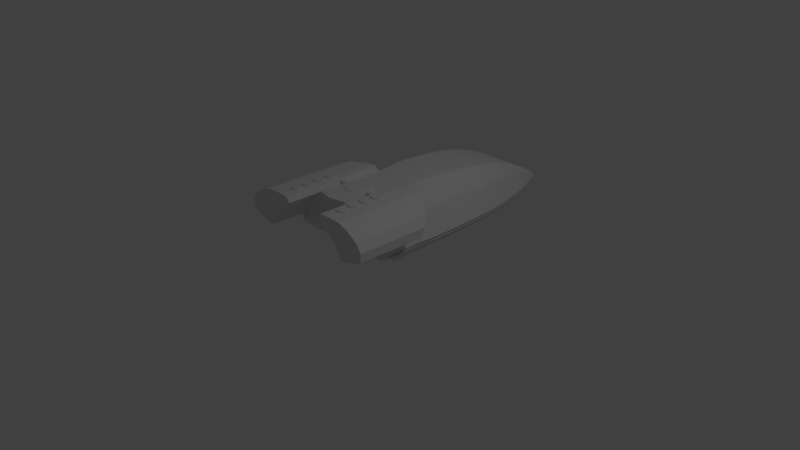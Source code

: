 # Source: Chaffee.blend  (saved by Blender 2.78.0; exported with 4.5.12 LTS)
import bpy
from mathutils import Matrix  # noqa: F401  (used for matrix-valued properties, if any)

bpy.ops.wm.read_factory_settings(use_empty=True)
scene = bpy.context.scene
scene.name = 'Scene'

# ---- collections
col_collection_1 = bpy.data.collections.new('Collection 1'); scene.collection.children.link(col_collection_1)
col_collection_2 = bpy.data.collections.new('Collection 2'); scene.collection.children.link(col_collection_2)
col_collection_2.hide_render = True
col_collection_2.hide_viewport = True

# ---- world
world_world = bpy.data.worlds.new('World'); scene.world = world_world
world_world.color = (0.05088, 0.05088, 0.05088)
world_world.use_sun_shadow = False
world_world.sun_shadow_jitter_overblur = 0.0
world_world.cycles.sampling_method = 'MANUAL'

# ---- cameras
cam_camera = bpy.data.cameras.new('Camera')
cam_camera.clip_end = 100.0
cam_camera.lens = 35.0
cam_camera.sensor_width = 32.0
cam_camera.sensor_height = 18.0
cam_camera.ortho_scale = 7.314
cam_camera.dof.focus_distance = 0.0
cam_camera.dof.aperture_fstop = 128.0

# ---- lights
light_lamp = bpy.data.lights.new('Lamp', 'POINT')
light_lamp.transmission_factor = 0.0
light_lamp.cutoff_distance = 30.0
light_lamp.energy = 100.0
light_lamp.shadow_buffer_clip_start = 1.001
light_lamp.shadow_soft_size = 0.1
light_lamp.shadow_maximum_resolution = 0.006
light_lamp.use_absolute_resolution = True

# ---- meshes
me_cube = bpy.data.meshes.new('Cube')
me_cube.from_pydata([(-1.0, -1.0, -1.0), (-1.0, -1.0, 1.0), (-1.0, 1.0, -1.0), (-1.0, 1.0, 1.0), (1.0, -1.0, -1.0), (1.0, -1.0, 1.0), (1.0, 1.0, -1.0), (1.0, 1.0, 1.0), (-0.6768, -12.08, -1.0), (-0.6768, -12.08, 1.0), (0.6901, -12.05, -1.0), (0.6901, -12.05, 1.0), (-0.5891, -1.014, 1.0), (-0.5891, -1.014, -1.0), (0.6073, -1.0, -1.0), (0.6073, -1.0, 1.0), (0.006658, -13.71, 1.0), (0.006658, -13.71, -1.0)], [], [(0, 1, 3, 2), (2, 3, 7, 6), (6, 7, 5, 4), (13, 12, 1, 0), (2, 6, 4, 14, 10, 17, 8, 13, 0), (7, 3, 1, 12, 9, 16, 11, 15, 5), (17, 16, 9, 8), (14, 15, 11, 10), (8, 9, 12, 13), (4, 5, 15, 14), (10, 11, 16, 17)])
me_cube.use_remesh_preserve_volume = False
me_cube.use_remesh_preserve_attributes = False
me_cube.use_mirror_vertex_groups = False
me_cube.update()
me_cylinder_002 = bpy.data.meshes.new('Cylinder.002')
me_cylinder_002.from_pydata([(0.0, 1.0, 0.3475), (0.0, 1.0, 1.0), (0.1951, 0.9808, 0.3475), (0.1951, 0.9808, 1.0), (0.3827, 0.9239, 0.3475), (0.3827, 0.9239, 1.0), (0.5556, 0.8315, 0.3475), (0.5556, 0.8315, 1.0), (0.7071, 0.7071, 0.3475), (0.7071, 0.7071, 1.0), (0.8315, 0.5556, 0.3475), (0.8315, 0.5556, 1.0), (0.9239, 0.3827, 0.3475), (0.9239, 0.3827, 1.0), (0.9808, 0.1951, 0.3475), (0.9808, 0.1951, 1.0), (1.0, 7.55e-08, 0.3475), (1.0, 7.55e-08, 1.0), (0.9808, -0.1951, 0.3475), (0.9808, -0.1951, 1.0), (0.9239, -0.3827, 0.3475), (0.9239, -0.3827, 1.0), (0.8315, -0.5556, 0.3475), (0.8315, -0.5556, 1.0), (0.7071, -0.7071, 0.3475), (0.7071, -0.7071, 1.0), (0.5556, -0.8315, 0.3475), (0.5556, -0.8315, 1.0), (0.3827, -0.9239, 0.3475), (0.3827, -0.9239, 1.0), (0.1951, -0.9808, 0.3475), (0.1951, -0.9808, 1.0), (-3.258e-07, -1.0, 0.3475), (-3.258e-07, -1.0, 1.0), (-0.1951, -0.9808, 0.3475), (-0.1951, -0.9808, 1.0), (-0.3827, -0.9239, 0.3475), (-0.3827, -0.9239, 1.0), (-0.5556, -0.8315, 0.3475), (-0.5556, -0.8315, 1.0), (-0.7071, -0.7071, 0.3475), (-0.7071, -0.7071, 1.0), (-0.8315, -0.5556, 0.3475), (-0.8315, -0.5556, 1.0), (-0.9239, -0.3827, 0.3475), (-0.9239, -0.3827, 1.0), (-0.9808, -0.1951, 0.3475), (-0.9808, -0.1951, 1.0), (-1.0, 9.656e-07, 0.3475), (-1.0, 9.656e-07, 1.0), (-0.9808, 0.1951, 0.3475), (-0.9808, 0.1951, 1.0), (-0.9239, 0.3827, 0.3475), (-0.9239, 0.3827, 1.0), (-0.8315, 0.5556, 0.3475), (-0.8315, 0.5556, 1.0), (-0.7071, 0.7071, 0.3475), (-0.7071, 0.7071, 1.0), (-0.5556, 0.8315, 0.3475), (-0.5556, 0.8315, 1.0), (-0.3827, 0.9239, 0.3475), (-0.3827, 0.9239, 1.0), (-0.1951, 0.9808, 0.3475), (-0.1951, 0.9808, 1.0)], [], [(0, 1, 3, 2), (2, 3, 5, 4), (4, 5, 7, 6), (6, 7, 9, 8), (8, 9, 11, 10), (10, 11, 13, 12), (12, 13, 15, 14), (14, 15, 17, 16), (16, 17, 19, 18), (18, 19, 21, 20), (20, 21, 23, 22), (22, 23, 25, 24), (24, 25, 27, 26), (26, 27, 29, 28), (28, 29, 31, 30), (30, 31, 33, 32), (32, 33, 35, 34), (34, 35, 37, 36), (36, 37, 39, 38), (38, 39, 41, 40), (40, 41, 43, 42), (42, 43, 45, 44), (44, 45, 47, 46), (46, 47, 49, 48), (48, 49, 51, 50), (50, 51, 53, 52), (52, 53, 55, 54), (54, 55, 57, 56), (56, 57, 59, 58), (58, 59, 61, 60), (3, 1, 63, 61, 59, 57, 55, 53, 51, 49, 47, 45, 43, 41, 39, 37, 35, 33, 31, 29, 27, 25, 23, 21, 19, 17, 15, 13, 11, 9, 7, 5), (60, 61, 63, 62), (62, 63, 1, 0)])
me_cylinder_002.use_remesh_preserve_volume = False
me_cylinder_002.use_remesh_preserve_attributes = False
me_cylinder_002.use_mirror_vertex_groups = False
me_cylinder_002.update()
me_cylinder_001 = bpy.data.meshes.new('Cylinder.001')
me_cylinder_001.from_pydata([(0.0, 1.0, 0.3475), (0.0, 1.0, 1.0), (0.1951, 0.9808, 0.3475), (0.1951, 0.9808, 1.0), (0.3827, 0.9239, 0.3475), (0.3827, 0.9239, 1.0), (0.5556, 0.8315, 0.3475), (0.5556, 0.8315, 1.0), (0.7071, 0.7071, 0.3475), (0.7071, 0.7071, 1.0), (0.8315, 0.5556, 0.3475), (0.8315, 0.5556, 1.0), (0.9239, 0.3827, 0.3475), (0.9239, 0.3827, 1.0), (0.9808, 0.1951, 0.3475), (0.9808, 0.1951, 1.0), (1.0, 7.55e-08, 0.3475), (1.0, 7.55e-08, 1.0), (0.9808, -0.1951, 0.3475), (0.9808, -0.1951, 1.0), (0.9239, -0.3827, 0.3475), (0.9239, -0.3827, 1.0), (0.8315, -0.5556, 0.3475), (0.8315, -0.5556, 1.0), (0.7071, -0.7071, 0.3475), (0.7071, -0.7071, 1.0), (0.5556, -0.8315, 0.3475), (0.5556, -0.8315, 1.0), (0.3827, -0.9239, 0.3475), (0.3827, -0.9239, 1.0), (0.1951, -0.9808, 0.3475), (0.1951, -0.9808, 1.0), (-3.258e-07, -1.0, 0.3475), (-3.258e-07, -1.0, 1.0), (-0.1951, -0.9808, 0.3475), (-0.1951, -0.9808, 1.0), (-0.3827, -0.9239, 0.3475), (-0.3827, -0.9239, 1.0), (-0.5556, -0.8315, 0.3475), (-0.5556, -0.8315, 1.0), (-0.7071, -0.7071, 0.3475), (-0.7071, -0.7071, 1.0), (-0.8315, -0.5556, 0.3475), (-0.8315, -0.5556, 1.0), (-0.9239, -0.3827, 0.3475), (-0.9239, -0.3827, 1.0), (-0.9808, -0.1951, 0.3475), (-0.9808, -0.1951, 1.0), (-1.0, 9.656e-07, 0.3475), (-1.0, 9.656e-07, 1.0), (-0.9808, 0.1951, 0.3475), (-0.9808, 0.1951, 1.0), (-0.9239, 0.3827, 0.3475), (-0.9239, 0.3827, 1.0), (-0.8315, 0.5556, 0.3475), (-0.8315, 0.5556, 1.0), (-0.7071, 0.7071, 0.3475), (-0.7071, 0.7071, 1.0), (-0.5556, 0.8315, 0.3475), (-0.5556, 0.8315, 1.0), (-0.3827, 0.9239, 0.3475), (-0.3827, 0.9239, 1.0), (-0.1951, 0.9808, 0.3475), (-0.1951, 0.9808, 1.0)], [], [(0, 1, 3, 2), (2, 3, 5, 4), (4, 5, 7, 6), (6, 7, 9, 8), (8, 9, 11, 10), (10, 11, 13, 12), (12, 13, 15, 14), (14, 15, 17, 16), (16, 17, 19, 18), (18, 19, 21, 20), (20, 21, 23, 22), (22, 23, 25, 24), (24, 25, 27, 26), (26, 27, 29, 28), (28, 29, 31, 30), (30, 31, 33, 32), (32, 33, 35, 34), (34, 35, 37, 36), (36, 37, 39, 38), (38, 39, 41, 40), (40, 41, 43, 42), (42, 43, 45, 44), (44, 45, 47, 46), (46, 47, 49, 48), (48, 49, 51, 50), (50, 51, 53, 52), (52, 53, 55, 54), (54, 55, 57, 56), (56, 57, 59, 58), (58, 59, 61, 60), (3, 1, 63, 61, 59, 57, 55, 53, 51, 49, 47, 45, 43, 41, 39, 37, 35, 33, 31, 29, 27, 25, 23, 21, 19, 17, 15, 13, 11, 9, 7, 5), (60, 61, 63, 62), (62, 63, 1, 0)])
me_cylinder_001.use_remesh_preserve_volume = False
me_cylinder_001.use_remesh_preserve_attributes = False
me_cylinder_001.use_mirror_vertex_groups = False
me_cylinder_001.update()
me_cylinder = bpy.data.meshes.new('Cylinder')
me_cylinder.from_pydata([(0.0, 1.0, 0.3475), (0.0, 1.0, 1.0), (0.1951, 0.9808, 0.3475), (0.1951, 0.9808, 1.0), (0.3827, 0.9239, 0.3475), (0.3827, 0.9239, 1.0), (0.5556, 0.8315, 0.3475), (0.5556, 0.8315, 1.0), (0.7071, 0.7071, 0.3475), (0.7071, 0.7071, 1.0), (0.8315, 0.5556, 0.3475), (0.8315, 0.5556, 1.0), (0.9239, 0.3827, 0.3475), (0.9239, 0.3827, 1.0), (0.9808, 0.1951, 0.3475), (0.9808, 0.1951, 1.0), (1.0, 7.55e-08, 0.3475), (1.0, 7.55e-08, 1.0), (0.9808, -0.1951, 0.3475), (0.9808, -0.1951, 1.0), (0.9239, -0.3827, 0.3475), (0.9239, -0.3827, 1.0), (0.8315, -0.5556, 0.3475), (0.8315, -0.5556, 1.0), (0.7071, -0.7071, 0.3475), (0.7071, -0.7071, 1.0), (0.5556, -0.8315, 0.3475), (0.5556, -0.8315, 1.0), (0.3827, -0.9239, 0.3475), (0.3827, -0.9239, 1.0), (0.1951, -0.9808, 0.3475), (0.1951, -0.9808, 1.0), (-3.258e-07, -1.0, 0.3475), (-3.258e-07, -1.0, 1.0), (-0.1951, -0.9808, 0.3475), (-0.1951, -0.9808, 1.0), (-0.3827, -0.9239, 0.3475), (-0.3827, -0.9239, 1.0), (-0.5556, -0.8315, 0.3475), (-0.5556, -0.8315, 1.0), (-0.7071, -0.7071, 0.3475), (-0.7071, -0.7071, 1.0), (-0.8315, -0.5556, 0.3475), (-0.8315, -0.5556, 1.0), (-0.9239, -0.3827, 0.3475), (-0.9239, -0.3827, 1.0), (-0.9808, -0.1951, 0.3475), (-0.9808, -0.1951, 1.0), (-1.0, 9.656e-07, 0.3475), (-1.0, 9.656e-07, 1.0), (-0.9808, 0.1951, 0.3475), (-0.9808, 0.1951, 1.0), (-0.9239, 0.3827, 0.3475), (-0.9239, 0.3827, 1.0), (-0.8315, 0.5556, 0.3475), (-0.8315, 0.5556, 1.0), (-0.7071, 0.7071, 0.3475), (-0.7071, 0.7071, 1.0), (-0.5556, 0.8315, 0.3475), (-0.5556, 0.8315, 1.0), (-0.3827, 0.9239, 0.3475), (-0.3827, 0.9239, 1.0), (-0.1951, 0.9808, 0.3475), (-0.1951, 0.9808, 1.0)], [], [(0, 1, 3, 2), (2, 3, 5, 4), (4, 5, 7, 6), (6, 7, 9, 8), (8, 9, 11, 10), (10, 11, 13, 12), (12, 13, 15, 14), (14, 15, 17, 16), (16, 17, 19, 18), (18, 19, 21, 20), (20, 21, 23, 22), (22, 23, 25, 24), (24, 25, 27, 26), (26, 27, 29, 28), (28, 29, 31, 30), (30, 31, 33, 32), (32, 33, 35, 34), (34, 35, 37, 36), (36, 37, 39, 38), (38, 39, 41, 40), (40, 41, 43, 42), (42, 43, 45, 44), (44, 45, 47, 46), (46, 47, 49, 48), (48, 49, 51, 50), (50, 51, 53, 52), (52, 53, 55, 54), (54, 55, 57, 56), (56, 57, 59, 58), (58, 59, 61, 60), (3, 1, 63, 61, 59, 57, 55, 53, 51, 49, 47, 45, 43, 41, 39, 37, 35, 33, 31, 29, 27, 25, 23, 21, 19, 17, 15, 13, 11, 9, 7, 5), (60, 61, 63, 62), (62, 63, 1, 0)])
me_cylinder.use_remesh_preserve_volume = False
me_cylinder.use_remesh_preserve_attributes = False
me_cylinder.use_mirror_vertex_groups = False
me_cylinder.update()
me_cube_001 = bpy.data.meshes.new('Cube.001')
me_cube_001.from_pydata([(-0.6794, -0.09979, 0.6538), (-0.6771, -0.09979, 0.6651), (-0.6794, 0.01552, 0.6538), (-0.6771, 0.01552, 0.6651), (-0.9381, -0.1265, 0.71), (-0.9352, -0.1265, 0.7212), (-0.9381, -0.03354, 0.71), (-0.9352, -0.03354, 0.7212), (-0.664, -0.0688, 0.7215), (-0.6616, -0.0688, 0.7328), (-0.664, 0.07308, 0.7215), (-0.6616, 0.07308, 0.7328), (-0.9226, -0.09551, 0.7777), (-0.9198, -0.09551, 0.7889), (-0.9226, -0.01146, 0.7777), (-0.9198, -0.01146, 0.7889), (-0.6975, 0.05383, 0.7473), (-0.9251, -0.06174, 0.6966), (-0.9023, -0.01181, 0.7938), (-0.8845, -0.01181, 0.8017), (-0.7138, 0.05383, 0.7671), (-0.9106, -0.06174, 0.6808), (-0.7441, -0.02358, 0.645), (-0.7187, -0.02358, 0.6543), (-0.6853, -0.1382, 0.7738), (-0.6853, 0.05897, 0.7738), (-0.691, -0.03116, 0.6424), (-0.691, -0.1382, 0.6424), (-0.9144, -0.1382, 0.6733), (-0.9144, -0.07559, 0.6733), (-0.9048, -0.1382, 0.8048), (-0.9048, -0.01746, 0.8048), (-0.8841, -0.01746, 0.8141), (-0.9313, -0.07559, 0.6916), (-0.8841, -0.1382, 0.8141), (-0.9313, -0.1382, 0.6916), (-0.6663, 0.05897, 0.7507), (-0.7205, -0.03116, 0.6316), (-0.6663, -0.1382, 0.7507), (-0.7205, -0.1382, 0.6316), (-0.347, 0.4237, -0.004758), (-0.2736, 0.4237, 0.9466), (-0.347, 0.9352, -0.004758), (-0.348, 0.9352, 0.9374), (0.347, 0.4237, -0.004758), (0.2736, 0.4237, 0.9466), (0.347, 0.9352, -0.004758), (0.348, 0.9352, 0.9374), (0.0, 0.9352, -0.004758), (0.0, 0.9352, 0.9374), (0.0, 0.4237, -0.004758), (0.0, 0.4237, 0.9466), (-0.347, 1.348, 0.002906), (-0.3481, 1.348, 0.9103), (0.347, 1.348, 0.002906), (0.3481, 1.348, 0.9103), (0.0, 1.348, 0.002906), (0.0, 1.348, 0.9103), (-0.347, 1.627, 0.01406), (-0.3481, 1.627, 0.874), (0.347, 1.627, 0.01406), (0.3481, 1.627, 0.874), (0.0, 1.627, 0.01406), (0.0, 1.627, 0.874), (-0.3469, 1.832, 0.02778), (-0.348, 1.832, 0.8402), (0.3469, 1.832, 0.02778), (0.348, 1.832, 0.8402), (0.0, 1.832, 0.02778), (0.0, 1.832, 0.8402), (-0.3469, 2.017, 0.04494), (-0.348, 2.017, 0.7942), (0.3469, 2.017, 0.04494), (0.348, 2.017, 0.7942), (0.0, 2.017, 0.04494), (0.0, 2.017, 0.7942), (-0.3469, 2.165, 0.0661), (-0.3479, 2.165, 0.7486), (0.3469, 2.165, 0.0661), (0.3479, 2.165, 0.7486), (0.0, 2.165, 0.0661), (0.0, 2.165, 0.7486), (-0.3471, 2.311, 0.09327), (-0.3478, 2.311, 0.6934), (0.3471, 2.311, 0.09327), (0.3478, 2.311, 0.6934), (0.0, 2.311, 0.09327), (0.0, 2.311, 0.6934), (-0.3473, 2.491, 0.1399), (-0.3481, 2.491, 0.6181), (0.3473, 2.491, 0.1399), (0.3481, 2.491, 0.6181), (0.0, 2.491, 0.1399), (0.0, 2.491, 0.6181), (-0.3471, 2.672, 0.2045), (-0.3479, 2.672, 0.5215), (0.3471, 2.672, 0.2045), (0.3479, 2.672, 0.5215), (0.0, 2.672, 0.2045), (0.0, 2.672, 0.5215), (-0.347, 2.835, 0.2897), (-0.348, 2.835, 0.407), (0.347, 2.835, 0.2897), (0.348, 2.835, 0.407), (0.0, 2.835, 0.2897), (0.0, 2.835, 0.407), (-0.3472, 2.857, 0.3077), (-0.3472, 2.854, 0.3929), (0.3472, 2.857, 0.3077), (0.3472, 2.854, 0.3929), (0.0, 2.857, 0.3077), (0.0, 2.854, 0.3929), (-0.3471, 0.1221, -0.01367), (0.3471, 0.1221, -0.01367), (0.0, 0.1221, -0.01367), (-0.3473, -0.2101, 0.1358), (-0.2734, -0.2101, 0.9466), (0.3473, -0.2101, 0.1358), (0.2734, -0.2101, 0.9466), (0.0, -0.2101, 0.1358), (0.0, -0.2101, 0.9466), (-0.7234, -0.4494, 0.3509), (-0.2735, -1.006, 0.9466), (0.7234, -0.4494, 0.3509), (0.2735, -1.006, 0.9466), (0.0, -0.4494, 0.3509), (-0.5477, -0.522, 0.5021), (-0.2742, -0.522, 0.9466), (0.5477, -0.522, 0.5021), (0.2742, -0.522, 0.9466), (0.0, -0.522, 0.5021), (0.0, -0.522, 0.9466), (-0.2736, -0.06109, 0.9466), (0.0, -0.06109, 0.9466), (0.2736, -0.06109, 0.9466), (0.3473, -0.06109, 0.09904), (0.0, -0.06109, 0.09904), (-0.3473, -0.06109, 0.09904), (0.0, 0.03049, 0.9466), (0.3473, 0.03049, 0.05464), (-0.3473, 0.03049, 0.05464), (-0.2736, 0.03049, 0.9466), (0.2736, 0.03049, 0.9466), (0.0, 0.03049, 0.05464), (0.3473, -0.2814, 0.2045), (0.0, -0.2814, 0.2045), (-0.3473, -0.2814, 0.2045), (-0.2733, -0.2814, 0.9466), (0.0, -0.2814, 0.9466), (0.2733, -0.2814, 0.9466), (0.7234, -0.2455, 0.3396), (-0.7234, -0.2455, 0.3397), (0.0, -0.3427, 0.9466), (0.0, -0.2455, 0.3396), (-0.2735, -0.3427, 0.9466), (0.2735, -0.3427, 0.9466), (0.2742, -0.7169, 0.9466), (0.7234, -0.4857, 0.3872), (0.0, -0.4857, 0.3872), (-0.7234, -0.4857, 0.3872), (-0.2742, -0.7169, 0.9466), (-0.7457, 0.4237, 0.368), (-0.7415, 0.9352, 0.368), (0.7415, 0.9352, 0.368), (0.7457, 0.4237, 0.368), (-0.7239, 1.348, 0.368), (0.7239, 1.348, 0.368), (-0.701, 1.627, 0.368), (0.701, 1.627, 0.368), (-0.6681, 1.832, 0.368), (0.6681, 1.832, 0.368), (-0.6297, 2.017, 0.368), (0.6297, 2.017, 0.368), (-0.5942, 2.165, 0.368), (0.5942, 2.165, 0.368), (-0.5536, 2.311, 0.368), (0.5536, 2.311, 0.368), (-0.4927, 2.491, 0.368), (0.4927, 2.491, 0.368), (-0.4282, 2.672, 0.368), (0.4282, 2.672, 0.368), (-0.3618, 2.835, 0.368), (0.3618, 2.835, 0.368), (-0.3472, 2.876, 0.368), (0.3472, 2.876, 0.368), (0.0, 2.876, 0.368), (-0.7234, 0.1221, 0.368), (0.7234, 0.1221, 0.368), (-0.7234, -0.2101, 0.368), (0.7234, -0.2101, 0.368), (0.6629, -0.5928, 0.5176), (-0.6629, -0.5928, 0.5176), (-0.5191, -0.5093, 0.7226), (0.5191, -0.5093, 0.7226), (0.0, -0.522, 0.7244), (-0.7234, -0.06109, 0.368), (0.7234, -0.06109, 0.368), (0.7234, 0.03049, 0.368), (-0.7234, 0.03049, 0.368), (0.7234, -0.2814, 0.368), (-0.7234, -0.2814, 0.368), (0.7234, -0.3427, 0.368), (-0.7234, -0.3427, 0.368), (-0.6915, -0.4857, 0.442), (0.6915, -0.4857, 0.442), (-0.7415, 0.9352, 0.337), (0.7415, 0.9352, 0.337), (0.7457, 0.4237, 0.337), (-0.7239, 1.348, 0.337), (0.7239, 1.348, 0.337), (-0.701, 1.627, 0.337), (0.701, 1.627, 0.337), (-0.6681, 1.832, 0.337), (0.6681, 1.832, 0.337), (-0.6297, 2.017, 0.337), (0.6297, 2.017, 0.337), (-0.5942, 2.165, 0.337), (0.5942, 2.165, 0.337), (-0.5536, 2.311, 0.337), (0.5536, 2.311, 0.337), (-0.4927, 2.491, 0.337), (0.4927, 2.491, 0.337), (-0.4282, 2.672, 0.337), (0.4282, 2.672, 0.337), (-0.3618, 2.835, 0.337), (0.3618, 2.835, 0.337), (-0.3472, 2.875, 0.337), (0.3472, 2.875, 0.337), (0.0, 2.875, 0.337), (0.7234, 0.1221, 0.337), (0.7234, -0.2101, 0.337), (0.7234, -0.06109, 0.337), (0.7234, 0.03049, 0.337), (0.7234, -0.3578, 0.337), (0.7234, -0.3427, 0.3399), (-0.7457, 0.4237, 0.337), (-0.7234, 0.1221, 0.337), (-0.7234, -0.2101, 0.337), (-0.7234, -0.06109, 0.337), (-0.7234, 0.03049, 0.337), (-0.7234, -0.3578, 0.337), (-0.5872, 0.4237, 0.7085), (0.9407, -0.06651, 0.5871), (-0.5759, -1.006, 0.7183), (0.9407, -0.2103, 0.5871), (0.7844, -0.2816, 0.9685), (-0.5388, -0.7169, 0.7251), (-0.5849, 0.9352, 0.7039), (0.5849, 0.9352, 0.7039), (0.5872, 0.4237, 0.7085), (-0.5761, 1.348, 0.6904), (0.5761, 1.348, 0.6904), (-0.5579, 1.627, 0.6722), (0.5579, 1.627, 0.6722), (-0.5386, 1.832, 0.6553), (0.5386, 1.832, 0.6553), (-0.5084, 2.017, 0.6324), (0.5084, 2.017, 0.6324), (-0.4787, 2.165, 0.6095), (0.4787, 2.165, 0.6095), (-0.4497, 2.311, 0.5761), (0.4497, 2.311, 0.5761), (-0.4184, 2.491, 0.5333), (0.4184, 2.491, 0.5333), (-0.3818, 2.672, 0.4782), (0.3818, 2.672, 0.4782), (-0.3574, 2.835, 0.4115), (0.3574, 2.835, 0.4115), (0.7846, -0.3429, 0.9685), (-0.7846, 0.1829, 0.9685), (0.5759, -1.006, 0.7183), (-0.9407, -0.06734, 0.5871), (0.7847, 0.03027, 0.9685), (-0.7941, -1.006, 0.7406), (0.5388, -0.7169, 0.7251), (-0.7065, 0.5371, 0.338), (-0.7065, 0.5371, 0.3674), (-0.6853, 0.4442, 0.338), (-0.6853, 0.4442, 0.3674), (-0.6853, -0.07398, 0.338), (-0.6853, -0.07398, 0.3674), (-0.6853, 0.06719, 0.338), (-0.6853, 0.06719, 0.3674), (-0.6853, 0.154, 0.338), (-0.6853, 0.154, 0.3674), (-0.6853, -0.1415, 0.338), (-0.6853, -0.1415, 0.3674), (-0.6853, -0.1996, 0.3674), (0.6853, -0.1415, 0.3674), (0.6853, -0.1996, 0.3674), (0.6853, -0.07398, 0.3674), (0.6853, 0.4442, 0.3674), (0.6853, 0.154, 0.3674), (0.6853, 0.06719, 0.3674), (-0.3427, 2.811, 0.3674), (-0.3289, 2.849, 0.3674), (0.0, 2.849, 0.3674), (0.3289, 2.849, 0.3674), (0.4057, 2.656, 0.3674), (0.3427, 2.811, 0.3674), (-0.4057, 2.656, 0.3674), (-0.4668, 2.485, 0.3674), (0.5245, 2.315, 0.3674), (0.4668, 2.485, 0.3674), (-0.5245, 2.315, 0.3674), (-0.5629, 2.177, 0.3674), (0.5966, 2.036, 0.3674), (0.5629, 2.177, 0.3674), (-0.5966, 2.036, 0.3674), (0.633, 1.861, 0.3674), (0.6641, 1.667, 0.3674), (-0.6641, 1.667, 0.3674), (-0.633, 1.861, 0.3674), (0.6858, 1.402, 0.3674), (0.7025, 1.011, 0.3674), (-0.6858, 1.402, 0.3674), (0.7065, 0.5371, 0.3674), (-0.7025, 1.011, 0.3674), (-0.7025, 1.011, 0.338), (0.7025, 1.011, 0.338), (0.7065, 0.5371, 0.338), (-0.6858, 1.402, 0.338), (0.6858, 1.402, 0.338), (-0.6641, 1.667, 0.338), (0.6641, 1.667, 0.338), (-0.633, 1.861, 0.338), (0.633, 1.861, 0.338), (-0.5966, 2.036, 0.338), (0.5966, 2.036, 0.338), (-0.5629, 2.177, 0.338), (0.5629, 2.177, 0.338), (-0.5245, 2.315, 0.338), (0.5245, 2.315, 0.338), (-0.4668, 2.485, 0.338), (0.4668, 2.485, 0.338), (-0.4057, 2.656, 0.338), (0.4057, 2.656, 0.338), (-0.3427, 2.811, 0.338), (0.3427, 2.811, 0.338), (-0.3289, 2.849, 0.338), (0.3289, 2.849, 0.338), (0.0, 2.849, 0.338), (0.6853, 0.4442, 0.338), (0.6853, -0.07398, 0.338), (0.6853, 0.06719, 0.338), (0.6853, 0.154, 0.338), (0.6853, -0.1415, 0.338), (0.6853, -0.1996, 0.3407), (-0.6853, -0.1996, 0.3406), (-0.9426, 0.07821, 0.8692), (-1.012, -0.00756, 0.7532), (-0.9426, -0.06154, 0.8692), (-0.9425, -0.2105, 0.8692), (0.9426, 0.07821, 0.8692), (-1.012, -0.2105, 0.7532), (0.9426, -0.06154, 0.8692), (0.9425, -0.2105, 0.8692), (-1.012, -1.006, 0.763), (-0.9425, -1.006, 0.8692), (-0.9423, -0.2818, 0.8692), (0.9423, -0.2818, 0.8692), (-0.9426, 0.03004, 0.8692), (0.9426, 0.03004, 0.8692), (-1.012, -0.06154, 0.7532), (-0.9425, -0.3431, 0.8692), (0.9425, -0.3431, 0.8692), (-1.012, -0.2818, 0.7532), (0.9425, -1.006, 0.8692), (-1.012, -0.3431, 0.7532), (1.012, -0.007971, 0.7532), (1.008, -0.0749, 0.6321), (1.012, -0.2105, 0.7532), (1.008, -0.2105, 0.6321), (1.012, -1.006, 0.763), (1.008, -1.006, 0.6516), (1.012, -0.06154, 0.7532), (1.012, -0.2818, 0.7532), (1.008, -0.2818, 0.6321), (1.012, -0.3431, 0.7532), (1.008, -0.3431, 0.6321), (-1.008, -0.2818, 0.6321), (-1.008, -0.3431, 0.6321), (-1.008, -0.2105, 0.6321), (-1.008, -0.07486, 0.6321), (-1.008, -1.006, 0.6516), (0.7846, 0.1829, 0.9685), (-0.7847, 0.03027, 0.9685), (-0.7846, -1.006, 0.9685), (-0.7846, -0.3429, 0.9685), (0.7846, -0.06131, 0.9685), (0.7845, -0.2103, 0.9685), (0.9407, -0.2816, 0.5871), (-0.7844, -0.2816, 0.9685), (-0.9407, -1.006, 0.6067), (-0.7845, -0.2103, 0.9685), (-0.7846, -0.06131, 0.9685), (-0.9407, -0.2816, 0.5871), (-0.9407, -0.3429, 0.5871), (-0.9407, -0.2103, 0.5871), (0.9407, -1.006, 0.6067), (0.9407, -0.3429, 0.5871), (0.7846, -1.006, 0.9685), (0.7941, -1.006, 0.7406), (0.6629, 0.03236, 0.5078), (-0.685, -1.006, 0.7295), (0.6458, 0.03038, 1.016), (0.6457, -0.3428, 1.016), (0.6629, -0.2102, 0.5078), (-0.6457, -1.006, 1.016), (-0.6852, 0.4236, 0.5078), (0.6458, -0.0612, 1.016), (-0.6455, -0.2815, 1.016), (-0.6457, -0.2102, 1.016), (-0.6629, -0.2815, 0.5078), (-0.6629, -0.0612, 0.5078), (0.6629, -1.006, 0.5273), (0.6457, -1.006, 1.016), (-0.6629, 0.03236, 0.5078), (-0.6458, 0.2679, 1.016), (0.6455, -0.2815, 1.016), (0.6629, -0.0612, 0.5078), (0.6458, 0.2679, 1.016), (-0.6458, 0.03038, 1.016), (-0.6457, -0.3428, 1.016), (0.6457, -0.2102, 1.016), (0.6629, -0.2815, 0.5078), (-0.6629, -1.006, 0.5273), (-0.6458, -0.0612, 1.016), (-0.6629, -0.3428, 0.5078), (-0.6629, -0.2102, 0.5078), (0.6852, 0.4236, 0.5078), (0.6629, -0.3428, 0.5078), (0.685, -1.006, 0.7295), (0.4198, 0.03044, 1.021), (0.4197, -0.3427, 1.021), (-0.4198, 0.3812, 1.021), (0.4198, 0.3812, 1.021), (-0.4197, -1.006, 1.021), (0.4198, -0.06114, 1.021), (-0.4195, -0.2814, 1.021), (-0.4197, -0.2101, 1.021), (0.4197, -1.006, 1.021), (0.4195, -0.2814, 1.021), (-0.4198, 0.03044, 1.021), (-0.4197, -0.3427, 1.021), (0.4197, -0.2101, 1.021), (-0.4198, -0.06114, 1.021), (0.3152, 0.03046, 1.012), (0.3151, -0.3427, 1.012), (-0.3152, 0.4115, 1.012), (0.3152, 0.4115, 1.012), (-0.3151, -1.006, 1.012), (0.3152, -0.06112, 1.012), (-0.3149, -0.2814, 1.012), (-0.315, -0.2101, 1.012), (0.3151, -1.006, 1.012), (0.3149, -0.2814, 1.012), (-0.3152, 0.03046, 1.012), (-0.3151, -0.3427, 1.012), (0.315, -0.2101, 1.012), (-0.3152, -0.06112, 1.012), (-0.7197, 0.06586, 0.9581), (-0.8569, -0.02504, 0.8719), (-0.3122, 0.2643, 0.9955), (-0.2761, 0.2749, 0.9391), (0.3122, 0.2643, 0.9955), (0.2761, 0.2749, 0.9391), (0.7197, 0.06586, 0.9581), (0.8569, -0.02504, 0.8719), (-0.9585, -0.122, 0.7609), (0.9712, -0.09985, 0.7712), (0.9672, -0.158, 0.6661), (-0.9539, -0.1893, 0.6398), (0.614, -0.06484, 0.5581), (-0.8868, -0.1817, 0.5948), (-0.614, -0.06484, 0.5581), (-0.5992, 0.1396, 0.9994), (0.5992, 0.1396, 0.9994), (0.909, -0.1507, 0.627), (0.403, 0.238, 1.004), (-0.403, 0.238, 1.004), (0.7183, -0.1382, 0.6294), (0.6641, -0.1382, 0.7485), (0.7183, -0.03116, 0.6294), (0.6641, 0.05897, 0.7485), (0.929, -0.1382, 0.6894), (0.8818, -0.1382, 0.8119), (0.929, -0.07559, 0.6894), (0.8818, -0.01746, 0.8119), (0.9025, -0.01746, 0.8026), (0.9025, -0.1382, 0.8026), (0.9122, -0.07559, 0.6711), (0.9122, -0.1382, 0.6711), (0.6888, -0.1382, 0.6402), (0.6888, -0.03116, 0.6402), (0.683, 0.05897, 0.7716), (0.683, -0.1382, 0.7716), (0.7165, -0.02358, 0.6521), (0.7418, -0.02358, 0.6428), (0.9084, -0.06174, 0.6786), (0.7115, 0.05383, 0.7649), (0.8823, -0.01181, 0.7995), (0.9001, -0.01181, 0.7916), (0.9228, -0.06174, 0.6944), (0.6953, 0.05383, 0.7451), (0.9175, -0.01146, 0.7867), (0.9204, -0.01146, 0.7755), (0.9175, -0.09551, 0.7867), (0.9204, -0.09551, 0.7755), (0.6594, 0.07308, 0.7306), (0.6617, 0.07308, 0.7193), (0.6594, -0.0688, 0.7306), (0.6617, -0.0688, 0.7193), (0.933, -0.03354, 0.719), (0.9358, -0.03354, 0.7078), (0.933, -0.1265, 0.719), (0.9358, -0.1265, 0.7078), (0.6748, 0.01552, 0.6629), (0.6771, 0.01552, 0.6516), (0.6748, -0.09979, 0.6629), (0.6771, -0.09979, 0.6516)], [], [(0, 4, 6, 2), (5, 1, 3, 7), (3, 2, 6, 7), (1, 0, 2, 3), (5, 4, 0, 1), (7, 6, 4, 5), (8, 12, 14, 10), (13, 9, 11, 15), (11, 10, 14, 15), (9, 8, 10, 11), (13, 12, 8, 9), (15, 14, 12, 13), (32, 31, 18, 19), (37, 26, 23, 22), (25, 32, 19, 20), (29, 37, 22, 21), (33, 29, 21, 17), (31, 33, 17, 18), (26, 36, 16, 23), (22, 23, 16, 20, 19, 18, 17, 21), (32, 25, 24, 34), (39, 27, 26, 37), (37, 29, 28, 39), (25, 36, 38, 24), (29, 33, 35, 28), (33, 31, 30, 35), (31, 32, 34, 30), (36, 25, 20, 16), (27, 38, 36, 26), (241, 41, 43, 247), (247, 43, 53, 250), (248, 47, 45, 249), (245, 268, 365, 360), (48, 46, 44, 50), (49, 43, 41, 51), (47, 49, 51, 45), (42, 48, 50, 40), (49, 47, 55, 57), (250, 53, 59, 252), (57, 55, 61, 63), (46, 48, 56, 54), (206, 46, 54, 209), (48, 42, 52, 56), (43, 49, 57, 53), (60, 62, 68, 66), (62, 58, 64, 68), (53, 57, 63, 59), (209, 54, 60, 211), (56, 52, 58, 62), (54, 56, 62, 60), (65, 69, 75, 71), (254, 65, 71, 256), (63, 61, 67, 69), (252, 59, 65, 254), (59, 63, 69, 65), (211, 60, 66, 213), (75, 73, 79, 81), (72, 74, 80, 78), (213, 66, 72, 215), (68, 64, 70, 74), (66, 68, 74, 72), (69, 67, 73, 75), (217, 78, 84, 219), (77, 81, 87, 83), (256, 71, 77, 258), (71, 75, 81, 77), (215, 72, 78, 217), (74, 70, 76, 80), (87, 85, 91, 93), (84, 86, 92, 90), (80, 76, 82, 86), (78, 80, 86, 84), (81, 79, 85, 87), (258, 77, 83, 260), (221, 90, 96, 223), (89, 93, 99, 95), (260, 83, 89, 262), (83, 87, 93, 89), (219, 84, 90, 221), (86, 82, 88, 92), (99, 97, 103, 105), (96, 98, 104, 102), (92, 88, 94, 98), (90, 92, 98, 96), (93, 91, 97, 99), (262, 89, 95, 264), (225, 102, 108, 227), (101, 105, 111, 107), (264, 95, 101, 266), (95, 99, 105, 101), (223, 96, 102, 225), (98, 94, 100, 104), (185, 111, 109, 184), (183, 107, 111, 185), (104, 100, 106, 110), (102, 104, 110, 108), (105, 103, 109, 111), (181, 266, 101, 107, 183), (272, 389, 355, 362), (133, 132, 116, 120), (40, 50, 114, 112), (235, 40, 112, 236), (50, 44, 113, 114), (428, 202, 159), (153, 150, 123, 125), (137, 136, 119, 115), (136, 135, 117, 119), (238, 137, 115, 237), (134, 133, 120, 118), (159, 158, 130, 126), (204, 274, 156, 129, 193), (151, 153, 125, 121), (194, 131, 127, 192), (193, 129, 131, 194), (158, 157, 128, 130), (203, 159, 126, 192), (142, 138, 133, 134), (239, 140, 137, 238), (143, 139, 135, 136), (140, 143, 136, 137), (138, 141, 132, 133), (386, 269, 349, 361), (112, 114, 143, 140), (114, 113, 139, 143), (236, 112, 140, 239), (115, 119, 145, 146), (268, 401, 367, 365), (120, 116, 147, 148), (118, 120, 148, 149), (119, 117, 144, 145), (237, 115, 146, 240), (146, 145, 153, 151), (391, 244, 372, 377), (148, 147, 154, 152), (149, 148, 152, 155), (145, 144, 150, 153), (240, 146, 151), (125, 123, 157, 158), (270, 124, 156, 274), (121, 125, 158, 159), (157, 201, 431), (415, 270, 274, 190), (220, 218, 331, 333), (390, 245, 360, 356), (169, 171, 308, 312), (244, 242, 370, 372), (218, 216, 329, 331), (206, 209, 322, 319), (160, 246, 203, 192, 127), (128, 193, 194, 130), (130, 194, 192, 126), (151, 121, 159, 202), (157, 204, 193, 128), (388, 392, 359, 364), (395, 386, 361, 351), (387, 388, 364, 358), (195, 198, 284, 282), (167, 169, 312, 311), (216, 214, 327, 329), (209, 211, 324, 322), (265, 180, 182, 267), (197, 196, 293, 292), (103, 267, 182, 184, 109), (170, 168, 310, 309), (261, 176, 178, 263), (212, 210, 323, 325), (263, 178, 180, 265), (211, 213, 326, 324), (257, 172, 174, 259), (187, 197, 292, 291), (259, 174, 176, 261), (255, 170, 172, 257), (253, 168, 170, 255), (172, 170, 309, 306), (240, 151, 348, 285), (251, 166, 168, 253), (248, 163, 166, 251), (214, 212, 325, 327), (213, 215, 328, 326), (198, 186, 278, 284), (176, 174, 307, 302), (151, 202, 287, 348), (40, 235, 205, 42), (42, 205, 208, 52), (46, 206, 207, 44), (44, 207, 229, 113), (52, 208, 210, 58), (64, 212, 214, 70), (58, 210, 212, 64), (70, 214, 216, 76), (76, 216, 218, 82), (82, 218, 220, 88), (88, 220, 222, 94), (94, 222, 224, 100), (110, 228, 227, 108), (106, 226, 228, 110), (100, 224, 226, 106), (135, 231, 230, 117), (139, 232, 231, 135), (113, 229, 232, 139), (117, 230, 233, 144), (144, 233, 234, 150), (210, 208, 321, 323), (217, 219, 332, 330), (189, 199, 288, 290), (171, 173, 305, 308), (229, 207, 320, 342), (215, 217, 330, 328), (200, 188, 280, 286), (174, 172, 306, 307), (207, 206, 319, 320), (221, 223, 336, 334), (199, 201, 289, 288), (173, 175, 304, 305), (208, 205, 318, 321), (219, 221, 334, 332), (202, 200, 286, 287), (180, 178, 303, 298), (47, 248, 251, 55), (55, 251, 253, 61), (61, 253, 255, 67), (67, 255, 257, 73), (79, 259, 261, 85), (73, 257, 259, 79), (91, 263, 265, 97), (85, 261, 263, 91), (97, 265, 267, 103), (398, 396, 380, 382), (389, 390, 356, 355), (400, 391, 377, 379), (392, 394, 352, 359), (397, 393, 384, 381), (394, 395, 351, 352), (122, 243, 246, 160), (123, 150, 201, 157), (396, 397, 381, 380), (271, 398, 382, 383), (402, 399, 374, 373), (399, 400, 379, 374), (179, 264, 266, 181), (177, 262, 264, 179), (175, 260, 262, 177), (173, 258, 260, 175), (171, 256, 258, 173), (167, 252, 254, 169), (169, 254, 256, 171), (165, 250, 252, 167), (401, 402, 373, 367), (163, 248, 249, 164), (162, 247, 250, 165), (161, 241, 247, 162), (346, 288, 289, 347), (343, 290, 288, 346), (342, 291, 292, 345), (345, 292, 293, 344), (344, 293, 290, 343), (337, 294, 295, 339), (339, 295, 296, 341), (341, 296, 297, 340), (335, 300, 294, 337), (333, 301, 300, 335), (331, 304, 301, 333), (329, 305, 304, 331), (327, 308, 305, 329), (323, 311, 312, 325), (325, 312, 308, 327), (321, 315, 311, 323), (320, 316, 291, 342), (319, 314, 316, 320), (318, 317, 315, 321), (275, 276, 317, 318), (286, 285, 348, 287), (280, 279, 285, 286), (278, 277, 283, 284), (284, 283, 281, 282), (282, 281, 279, 280), (276, 275, 277, 278), (298, 336, 338, 299), (299, 338, 340, 297), (302, 332, 334, 303), (303, 334, 336, 298), (306, 328, 330, 307), (307, 330, 332, 302), (309, 326, 328, 306), (310, 324, 326, 309), (313, 322, 324, 310), (314, 319, 322, 313), (168, 166, 313, 310), (222, 220, 333, 335), (166, 163, 314, 313), (224, 222, 335, 337), (165, 167, 311, 315), (227, 228, 341, 340), (164, 187, 291, 316), (228, 226, 339, 341), (163, 164, 316, 314), (188, 195, 282, 280), (226, 224, 337, 339), (162, 165, 315, 317), (230, 231, 344, 343), (161, 162, 317, 276), (186, 161, 276, 278), (231, 232, 345, 344), (196, 189, 290, 293), (232, 229, 342, 345), (181, 183, 295, 294), (233, 230, 343, 346), (183, 185, 296, 295), (234, 233, 346, 347), (201, 234, 347, 289), (185, 184, 297, 296), (237, 240, 285, 279), (182, 180, 298, 299), (236, 239, 283, 277), (179, 181, 294, 300), (239, 238, 281, 283), (184, 182, 299, 297), (238, 237, 279, 281), (177, 179, 300, 301), (235, 236, 277, 275), (178, 176, 302, 303), (223, 225, 338, 336), (175, 177, 301, 304), (225, 227, 340, 338), (205, 235, 275, 318), (375, 355, 356, 371), (378, 365, 367, 373), (369, 362, 355, 375), (369, 353, 362), (371, 356, 360, 376), (376, 360, 365, 378), (366, 380, 381, 368), (354, 382, 380, 366), (350, 383, 363), (363, 383, 382, 354), (368, 381, 384, 357), (364, 368, 357, 358), (351, 363, 354, 352), (361, 350, 363, 351), (349, 350, 361), (352, 354, 366, 359), (359, 366, 368, 364), (377, 376, 378, 379), (372, 371, 376, 377), (370, 369, 375), (379, 378, 373, 374), (370, 375, 371, 372), (385, 272, 362, 353), (273, 387, 358, 357), (241, 409, 417), (393, 273, 357, 384), (426, 404, 273, 393), (417, 414, 271), (420, 403, 242), (241, 417, 41), (404, 408, 387, 273), (421, 405, 272, 385), (416, 432, 402, 401), (415, 190, 431, 400, 399), (432, 415, 399, 402), (414, 429, 398, 271), (413, 428, 397, 396), (412, 427, 395, 394), (428, 191, 426, 393, 397), (411, 412, 394, 392), (431, 425, 391, 400), (410, 424, 390, 389), (429, 413, 396, 398), (408, 423, 388, 387), (427, 422, 386, 395), (423, 411, 392, 388), (407, 420, 242, 244), (424, 419, 245, 390), (425, 407, 244, 391), (406, 416, 401, 268), (422, 418, 269, 386), (405, 410, 389, 272), (419, 406, 268, 245), (442, 434, 406, 419), (433, 438, 410, 405), (186, 198, 417), (443, 435, 418, 422), (434, 441, 416, 406), (199, 189, 407, 425), (445, 442, 419, 424), (189, 196, 420, 407), (444, 439, 411, 423), (446, 443, 422, 427), (437, 444, 423, 408), (188, 200, 413, 429), (161, 186, 417, 409), (438, 445, 424, 410), (201, 199, 425, 431), (439, 440, 412, 411), (440, 446, 427, 412), (200, 202, 428, 413), (195, 188, 429, 414), (243, 404, 426), (164, 249, 430), (187, 164, 430, 403), (415, 432, 270), (124, 270, 432, 416, 441, 455), (436, 433, 405, 421), (243, 122, 451, 437, 408, 404), (197, 187, 403), (196, 197, 403, 420), (198, 195, 414, 417), (449, 457, 141, 41), (436, 450, 447, 433), (454, 460, 446, 440), (453, 454, 440, 439), (452, 459, 445, 438), (451, 458, 444, 437), (460, 457, 443, 446), (458, 453, 439, 444), (457, 449, 435, 443), (459, 456, 442, 445), (448, 455, 441, 434), (447, 452, 438, 433), (456, 448, 434, 442), (149, 155, 448, 456), (142, 134, 452, 447), (155, 124, 455, 448), (118, 149, 456, 459), (154, 147, 453, 458), (132, 141, 457, 460), (122, 154, 458, 451), (134, 118, 459, 452), (147, 116, 454, 453), (116, 132, 460, 454), (191, 246, 243, 426), (157, 431, 204), (428, 159, 203), (203, 246, 428), (428, 246, 191), (204, 431, 274), (431, 190, 274), (129, 155, 154, 127), (403, 430, 249), (249, 45, 403), (417, 271, 474, 475), (271, 383, 472, 474), (142, 447, 450, 45), (45, 51, 138, 142), (51, 41, 141, 138), (466, 465, 479, 477, 467, 468, 470, 471, 478, 473), (462, 461, 476, 480, 463, 464, 475, 474, 472, 469), (436, 421, 477, 479), (369, 370, 471, 470), (269, 418, 476, 461), (435, 449, 463, 480), (45, 450, 465, 466), (403, 45, 466, 473), (450, 436, 479, 465), (349, 269, 461, 462), (385, 353, 468, 467), (41, 417, 475, 464), (449, 41, 464, 463), (350, 349, 462, 469), (353, 369, 470, 468), (418, 435, 480, 476), (242, 403, 473, 478), (421, 385, 467, 477), (370, 242, 478, 471), (383, 350, 469, 472), (493, 482, 484, 494), (484, 495, 500, 504), (489, 488, 486, 490), (487, 489, 490, 485), (491, 487, 485, 492), (495, 484, 482, 496), (483, 491, 492, 481), (481, 493, 494, 483), (488, 495, 496, 486), (498, 497, 504, 500, 501, 502, 503, 499), (494, 484, 504, 497), (489, 487, 503, 502), (487, 491, 499, 503), (491, 483, 498, 499), (495, 488, 501, 500), (483, 494, 497, 498), (488, 489, 502, 501), (505, 506, 508, 507), (507, 508, 512, 511), (511, 512, 510, 509), (509, 510, 506, 505), (507, 511, 509, 505), (512, 508, 506, 510), (513, 514, 516, 515), (515, 516, 520, 519), (519, 520, 518, 517), (517, 518, 514, 513), (515, 519, 517, 513), (520, 516, 514, 518)])
me_cube_001.use_remesh_preserve_volume = False
me_cube_001.use_remesh_preserve_attributes = False
me_cube_001.use_mirror_x = True
me_cube_001.update()
me_cylinder_003 = bpy.data.meshes.new('Cylinder.003')
me_cylinder_003.from_pydata([(0.0, 1.0, 0.3475), (0.0, 1.0, 1.0), (0.1951, 0.9808, 0.3475), (0.1951, 0.9808, 1.0), (0.3827, 0.9239, 0.3475), (0.3827, 0.9239, 1.0), (0.5556, 0.8315, 0.3475), (0.5556, 0.8315, 1.0), (0.7071, 0.7071, 0.3475), (0.7071, 0.7071, 1.0), (0.8315, 0.5556, 0.3475), (0.8315, 0.5556, 1.0), (0.9239, 0.3827, 0.3475), (0.9239, 0.3827, 1.0), (0.9808, 0.1951, 0.3475), (0.9808, 0.1951, 1.0), (1.0, 7.55e-08, 0.3475), (1.0, 7.55e-08, 1.0), (0.9808, -0.1951, 0.3475), (0.9808, -0.1951, 1.0), (0.9239, -0.3827, 0.3475), (0.9239, -0.3827, 1.0), (0.8315, -0.5556, 0.3475), (0.8315, -0.5556, 1.0), (0.7071, -0.7071, 0.3475), (0.7071, -0.7071, 1.0), (0.5556, -0.8315, 0.3475), (0.5556, -0.8315, 1.0), (0.3827, -0.9239, 0.3475), (0.3827, -0.9239, 1.0), (0.1951, -0.9808, 0.3475), (0.1951, -0.9808, 1.0), (-3.258e-07, -1.0, 0.3475), (-3.258e-07, -1.0, 1.0), (-0.1951, -0.9808, 0.3475), (-0.1951, -0.9808, 1.0), (-0.3827, -0.9239, 0.3475), (-0.3827, -0.9239, 1.0), (-0.5556, -0.8315, 0.3475), (-0.5556, -0.8315, 1.0), (-0.7071, -0.7071, 0.3475), (-0.7071, -0.7071, 1.0), (-0.8315, -0.5556, 0.3475), (-0.8315, -0.5556, 1.0), (-0.9239, -0.3827, 0.3475), (-0.9239, -0.3827, 1.0), (-0.9808, -0.1951, 0.3475), (-0.9808, -0.1951, 1.0), (-1.0, 9.656e-07, 0.3475), (-1.0, 9.656e-07, 1.0), (-0.9808, 0.1951, 0.3475), (-0.9808, 0.1951, 1.0), (-0.9239, 0.3827, 0.3475), (-0.9239, 0.3827, 1.0), (-0.8315, 0.5556, 0.3475), (-0.8315, 0.5556, 1.0), (-0.7071, 0.7071, 0.3475), (-0.7071, 0.7071, 1.0), (-0.5556, 0.8315, 0.3475), (-0.5556, 0.8315, 1.0), (-0.3827, 0.9239, 0.3475), (-0.3827, 0.9239, 1.0), (-0.1951, 0.9808, 0.3475), (-0.1951, 0.9808, 1.0)], [], [(0, 1, 3, 2), (2, 3, 5, 4), (4, 5, 7, 6), (6, 7, 9, 8), (8, 9, 11, 10), (10, 11, 13, 12), (12, 13, 15, 14), (14, 15, 17, 16), (16, 17, 19, 18), (18, 19, 21, 20), (20, 21, 23, 22), (22, 23, 25, 24), (24, 25, 27, 26), (26, 27, 29, 28), (28, 29, 31, 30), (30, 31, 33, 32), (32, 33, 35, 34), (34, 35, 37, 36), (36, 37, 39, 38), (38, 39, 41, 40), (40, 41, 43, 42), (42, 43, 45, 44), (44, 45, 47, 46), (46, 47, 49, 48), (48, 49, 51, 50), (50, 51, 53, 52), (52, 53, 55, 54), (54, 55, 57, 56), (56, 57, 59, 58), (58, 59, 61, 60), (3, 1, 63, 61, 59, 57, 55, 53, 51, 49, 47, 45, 43, 41, 39, 37, 35, 33, 31, 29, 27, 25, 23, 21, 19, 17, 15, 13, 11, 9, 7, 5), (60, 61, 63, 62), (62, 63, 1, 0)])
me_cylinder_003.use_remesh_preserve_volume = False
me_cylinder_003.use_remesh_preserve_attributes = False
me_cylinder_003.use_mirror_vertex_groups = False
me_cylinder_003.update()
me_cylinder_004 = bpy.data.meshes.new('Cylinder.004')
me_cylinder_004.from_pydata([(0.0, 1.0, 0.3475), (0.0, 1.0, 1.0), (0.1951, 0.9808, 0.3475), (0.1951, 0.9808, 1.0), (0.3827, 0.9239, 0.3475), (0.3827, 0.9239, 1.0), (0.5556, 0.8315, 0.3475), (0.5556, 0.8315, 1.0), (0.7071, 0.7071, 0.3475), (0.7071, 0.7071, 1.0), (0.8315, 0.5556, 0.3475), (0.8315, 0.5556, 1.0), (0.9239, 0.3827, 0.3475), (0.9239, 0.3827, 1.0), (0.9808, 0.1951, 0.3475), (0.9808, 0.1951, 1.0), (1.0, 7.55e-08, 0.3475), (1.0, 7.55e-08, 1.0), (0.9808, -0.1951, 0.3475), (0.9808, -0.1951, 1.0), (0.9239, -0.3827, 0.3475), (0.9239, -0.3827, 1.0), (0.8315, -0.5556, 0.3475), (0.8315, -0.5556, 1.0), (0.7071, -0.7071, 0.3475), (0.7071, -0.7071, 1.0), (0.5556, -0.8315, 0.3475), (0.5556, -0.8315, 1.0), (0.3827, -0.9239, 0.3475), (0.3827, -0.9239, 1.0), (0.1951, -0.9808, 0.3475), (0.1951, -0.9808, 1.0), (-3.258e-07, -1.0, 0.3475), (-3.258e-07, -1.0, 1.0), (-0.1951, -0.9808, 0.3475), (-0.1951, -0.9808, 1.0), (-0.3827, -0.9239, 0.3475), (-0.3827, -0.9239, 1.0), (-0.5556, -0.8315, 0.3475), (-0.5556, -0.8315, 1.0), (-0.7071, -0.7071, 0.3475), (-0.7071, -0.7071, 1.0), (-0.8315, -0.5556, 0.3475), (-0.8315, -0.5556, 1.0), (-0.9239, -0.3827, 0.3475), (-0.9239, -0.3827, 1.0), (-0.9808, -0.1951, 0.3475), (-0.9808, -0.1951, 1.0), (-1.0, 9.656e-07, 0.3475), (-1.0, 9.656e-07, 1.0), (-0.9808, 0.1951, 0.3475), (-0.9808, 0.1951, 1.0), (-0.9239, 0.3827, 0.3475), (-0.9239, 0.3827, 1.0), (-0.8315, 0.5556, 0.3475), (-0.8315, 0.5556, 1.0), (-0.7071, 0.7071, 0.3475), (-0.7071, 0.7071, 1.0), (-0.5556, 0.8315, 0.3475), (-0.5556, 0.8315, 1.0), (-0.3827, 0.9239, 0.3475), (-0.3827, 0.9239, 1.0), (-0.1951, 0.9808, 0.3475), (-0.1951, 0.9808, 1.0)], [], [(0, 1, 3, 2), (2, 3, 5, 4), (4, 5, 7, 6), (6, 7, 9, 8), (8, 9, 11, 10), (10, 11, 13, 12), (12, 13, 15, 14), (14, 15, 17, 16), (16, 17, 19, 18), (18, 19, 21, 20), (20, 21, 23, 22), (22, 23, 25, 24), (24, 25, 27, 26), (26, 27, 29, 28), (28, 29, 31, 30), (30, 31, 33, 32), (32, 33, 35, 34), (34, 35, 37, 36), (36, 37, 39, 38), (38, 39, 41, 40), (40, 41, 43, 42), (42, 43, 45, 44), (44, 45, 47, 46), (46, 47, 49, 48), (48, 49, 51, 50), (50, 51, 53, 52), (52, 53, 55, 54), (54, 55, 57, 56), (56, 57, 59, 58), (58, 59, 61, 60), (3, 1, 63, 61, 59, 57, 55, 53, 51, 49, 47, 45, 43, 41, 39, 37, 35, 33, 31, 29, 27, 25, 23, 21, 19, 17, 15, 13, 11, 9, 7, 5), (60, 61, 63, 62), (62, 63, 1, 0)])
me_cylinder_004.use_remesh_preserve_volume = False
me_cylinder_004.use_remesh_preserve_attributes = False
me_cylinder_004.use_mirror_vertex_groups = False
me_cylinder_004.update()
me_cylinder_005 = bpy.data.meshes.new('Cylinder.005')
me_cylinder_005.from_pydata([(0.0, 1.0, 0.3475), (0.0, 1.0, 1.0), (0.1951, 0.9808, 0.3475), (0.1951, 0.9808, 1.0), (0.3827, 0.9239, 0.3475), (0.3827, 0.9239, 1.0), (0.5556, 0.8315, 0.3475), (0.5556, 0.8315, 1.0), (0.7071, 0.7071, 0.3475), (0.7071, 0.7071, 1.0), (0.8315, 0.5556, 0.3475), (0.8315, 0.5556, 1.0), (0.9239, 0.3827, 0.3475), (0.9239, 0.3827, 1.0), (0.9808, 0.1951, 0.3475), (0.9808, 0.1951, 1.0), (1.0, 7.55e-08, 0.3475), (1.0, 7.55e-08, 1.0), (0.9808, -0.1951, 0.3475), (0.9808, -0.1951, 1.0), (0.9239, -0.3827, 0.3475), (0.9239, -0.3827, 1.0), (0.8315, -0.5556, 0.3475), (0.8315, -0.5556, 1.0), (0.7071, -0.7071, 0.3475), (0.7071, -0.7071, 1.0), (0.5556, -0.8315, 0.3475), (0.5556, -0.8315, 1.0), (0.3827, -0.9239, 0.3475), (0.3827, -0.9239, 1.0), (0.1951, -0.9808, 0.3475), (0.1951, -0.9808, 1.0), (-3.258e-07, -1.0, 0.3475), (-3.258e-07, -1.0, 1.0), (-0.1951, -0.9808, 0.3475), (-0.1951, -0.9808, 1.0), (-0.3827, -0.9239, 0.3475), (-0.3827, -0.9239, 1.0), (-0.5556, -0.8315, 0.3475), (-0.5556, -0.8315, 1.0), (-0.7071, -0.7071, 0.3475), (-0.7071, -0.7071, 1.0), (-0.8315, -0.5556, 0.3475), (-0.8315, -0.5556, 1.0), (-0.9239, -0.3827, 0.3475), (-0.9239, -0.3827, 1.0), (-0.9808, -0.1951, 0.3475), (-0.9808, -0.1951, 1.0), (-1.0, 9.656e-07, 0.3475), (-1.0, 9.656e-07, 1.0), (-0.9808, 0.1951, 0.3475), (-0.9808, 0.1951, 1.0), (-0.9239, 0.3827, 0.3475), (-0.9239, 0.3827, 1.0), (-0.8315, 0.5556, 0.3475), (-0.8315, 0.5556, 1.0), (-0.7071, 0.7071, 0.3475), (-0.7071, 0.7071, 1.0), (-0.5556, 0.8315, 0.3475), (-0.5556, 0.8315, 1.0), (-0.3827, 0.9239, 0.3475), (-0.3827, 0.9239, 1.0), (-0.1951, 0.9808, 0.3475), (-0.1951, 0.9808, 1.0)], [], [(0, 1, 3, 2), (2, 3, 5, 4), (4, 5, 7, 6), (6, 7, 9, 8), (8, 9, 11, 10), (10, 11, 13, 12), (12, 13, 15, 14), (14, 15, 17, 16), (16, 17, 19, 18), (18, 19, 21, 20), (20, 21, 23, 22), (22, 23, 25, 24), (24, 25, 27, 26), (26, 27, 29, 28), (28, 29, 31, 30), (30, 31, 33, 32), (32, 33, 35, 34), (34, 35, 37, 36), (36, 37, 39, 38), (38, 39, 41, 40), (40, 41, 43, 42), (42, 43, 45, 44), (44, 45, 47, 46), (46, 47, 49, 48), (48, 49, 51, 50), (50, 51, 53, 52), (52, 53, 55, 54), (54, 55, 57, 56), (56, 57, 59, 58), (58, 59, 61, 60), (3, 1, 63, 61, 59, 57, 55, 53, 51, 49, 47, 45, 43, 41, 39, 37, 35, 33, 31, 29, 27, 25, 23, 21, 19, 17, 15, 13, 11, 9, 7, 5), (60, 61, 63, 62), (62, 63, 1, 0)])
me_cylinder_005.use_remesh_preserve_volume = False
me_cylinder_005.use_remesh_preserve_attributes = False
me_cylinder_005.use_mirror_vertex_groups = False
me_cylinder_005.update()
me_cylinder_006 = bpy.data.meshes.new('Cylinder.006')
me_cylinder_006.from_pydata([(0.0, 1.0, 0.3475), (0.0, 1.0, 1.0), (0.1951, 0.9808, 0.3475), (0.1951, 0.9808, 1.0), (0.3827, 0.9239, 0.3475), (0.3827, 0.9239, 1.0), (0.5556, 0.8315, 0.3475), (0.5556, 0.8315, 1.0), (0.7071, 0.7071, 0.3475), (0.7071, 0.7071, 1.0), (0.8315, 0.5556, 0.3475), (0.8315, 0.5556, 1.0), (0.9239, 0.3827, 0.3475), (0.9239, 0.3827, 1.0), (0.9808, 0.1951, 0.3475), (0.9808, 0.1951, 1.0), (1.0, 7.55e-08, 0.3475), (1.0, 7.55e-08, 1.0), (0.9808, -0.1951, 0.3475), (0.9808, -0.1951, 1.0), (0.9239, -0.3827, 0.3475), (0.9239, -0.3827, 1.0), (0.8315, -0.5556, 0.3475), (0.8315, -0.5556, 1.0), (0.7071, -0.7071, 0.3475), (0.7071, -0.7071, 1.0), (0.5556, -0.8315, 0.3475), (0.5556, -0.8315, 1.0), (0.3827, -0.9239, 0.3475), (0.3827, -0.9239, 1.0), (0.1951, -0.9808, 0.3475), (0.1951, -0.9808, 1.0), (-3.258e-07, -1.0, 0.3475), (-3.258e-07, -1.0, 1.0), (-0.1951, -0.9808, 0.3475), (-0.1951, -0.9808, 1.0), (-0.3827, -0.9239, 0.3475), (-0.3827, -0.9239, 1.0), (-0.5556, -0.8315, 0.3475), (-0.5556, -0.8315, 1.0), (-0.7071, -0.7071, 0.3475), (-0.7071, -0.7071, 1.0), (-0.8315, -0.5556, 0.3475), (-0.8315, -0.5556, 1.0), (-0.9239, -0.3827, 0.3475), (-0.9239, -0.3827, 1.0), (-0.9808, -0.1951, 0.3475), (-0.9808, -0.1951, 1.0), (-1.0, 9.656e-07, 0.3475), (-1.0, 9.656e-07, 1.0), (-0.9808, 0.1951, 0.3475), (-0.9808, 0.1951, 1.0), (-0.9239, 0.3827, 0.3475), (-0.9239, 0.3827, 1.0), (-0.8315, 0.5556, 0.3475), (-0.8315, 0.5556, 1.0), (-0.7071, 0.7071, 0.3475), (-0.7071, 0.7071, 1.0), (-0.5556, 0.8315, 0.3475), (-0.5556, 0.8315, 1.0), (-0.3827, 0.9239, 0.3475), (-0.3827, 0.9239, 1.0), (-0.1951, 0.9808, 0.3475), (-0.1951, 0.9808, 1.0)], [], [(0, 1, 3, 2), (2, 3, 5, 4), (4, 5, 7, 6), (6, 7, 9, 8), (8, 9, 11, 10), (10, 11, 13, 12), (12, 13, 15, 14), (14, 15, 17, 16), (16, 17, 19, 18), (18, 19, 21, 20), (20, 21, 23, 22), (22, 23, 25, 24), (24, 25, 27, 26), (26, 27, 29, 28), (28, 29, 31, 30), (30, 31, 33, 32), (32, 33, 35, 34), (34, 35, 37, 36), (36, 37, 39, 38), (38, 39, 41, 40), (40, 41, 43, 42), (42, 43, 45, 44), (44, 45, 47, 46), (46, 47, 49, 48), (48, 49, 51, 50), (50, 51, 53, 52), (52, 53, 55, 54), (54, 55, 57, 56), (56, 57, 59, 58), (58, 59, 61, 60), (3, 1, 63, 61, 59, 57, 55, 53, 51, 49, 47, 45, 43, 41, 39, 37, 35, 33, 31, 29, 27, 25, 23, 21, 19, 17, 15, 13, 11, 9, 7, 5), (60, 61, 63, 62), (62, 63, 1, 0)])
me_cylinder_006.use_remesh_preserve_volume = False
me_cylinder_006.use_remesh_preserve_attributes = False
me_cylinder_006.use_mirror_vertex_groups = False
me_cylinder_006.update()
me_cylinder_007 = bpy.data.meshes.new('Cylinder.007')
me_cylinder_007.from_pydata([(0.0, 1.0, 0.3475), (0.0, 1.0, 1.0), (0.1951, 0.9808, 0.3475), (0.1951, 0.9808, 1.0), (0.3827, 0.9239, 0.3475), (0.3827, 0.9239, 1.0), (0.5556, 0.8315, 0.3475), (0.5556, 0.8315, 1.0), (0.7071, 0.7071, 0.3475), (0.7071, 0.7071, 1.0), (0.8315, 0.5556, 0.3475), (0.8315, 0.5556, 1.0), (0.9239, 0.3827, 0.3475), (0.9239, 0.3827, 1.0), (0.9808, 0.1951, 0.3475), (0.9808, 0.1951, 1.0), (1.0, 7.55e-08, 0.3475), (1.0, 7.55e-08, 1.0), (0.9808, -0.1951, 0.3475), (0.9808, -0.1951, 1.0), (0.9239, -0.3827, 0.3475), (0.9239, -0.3827, 1.0), (0.8315, -0.5556, 0.3475), (0.8315, -0.5556, 1.0), (0.7071, -0.7071, 0.3475), (0.7071, -0.7071, 1.0), (0.5556, -0.8315, 0.3475), (0.5556, -0.8315, 1.0), (0.3827, -0.9239, 0.3475), (0.3827, -0.9239, 1.0), (0.1951, -0.9808, 0.3475), (0.1951, -0.9808, 1.0), (-3.258e-07, -1.0, 0.3475), (-3.258e-07, -1.0, 1.0), (-0.1951, -0.9808, 0.3475), (-0.1951, -0.9808, 1.0), (-0.3827, -0.9239, 0.3475), (-0.3827, -0.9239, 1.0), (-0.5556, -0.8315, 0.3475), (-0.5556, -0.8315, 1.0), (-0.7071, -0.7071, 0.3475), (-0.7071, -0.7071, 1.0), (-0.8315, -0.5556, 0.3475), (-0.8315, -0.5556, 1.0), (-0.9239, -0.3827, 0.3475), (-0.9239, -0.3827, 1.0), (-0.9808, -0.1951, 0.3475), (-0.9808, -0.1951, 1.0), (-1.0, 9.656e-07, 0.3475), (-1.0, 9.656e-07, 1.0), (-0.9808, 0.1951, 0.3475), (-0.9808, 0.1951, 1.0), (-0.9239, 0.3827, 0.3475), (-0.9239, 0.3827, 1.0), (-0.8315, 0.5556, 0.3475), (-0.8315, 0.5556, 1.0), (-0.7071, 0.7071, 0.3475), (-0.7071, 0.7071, 1.0), (-0.5556, 0.8315, 0.3475), (-0.5556, 0.8315, 1.0), (-0.3827, 0.9239, 0.3475), (-0.3827, 0.9239, 1.0), (-0.1951, 0.9808, 0.3475), (-0.1951, 0.9808, 1.0)], [], [(0, 1, 3, 2), (2, 3, 5, 4), (4, 5, 7, 6), (6, 7, 9, 8), (8, 9, 11, 10), (10, 11, 13, 12), (12, 13, 15, 14), (14, 15, 17, 16), (16, 17, 19, 18), (18, 19, 21, 20), (20, 21, 23, 22), (22, 23, 25, 24), (24, 25, 27, 26), (26, 27, 29, 28), (28, 29, 31, 30), (30, 31, 33, 32), (32, 33, 35, 34), (34, 35, 37, 36), (36, 37, 39, 38), (38, 39, 41, 40), (40, 41, 43, 42), (42, 43, 45, 44), (44, 45, 47, 46), (46, 47, 49, 48), (48, 49, 51, 50), (50, 51, 53, 52), (52, 53, 55, 54), (54, 55, 57, 56), (56, 57, 59, 58), (58, 59, 61, 60), (3, 1, 63, 61, 59, 57, 55, 53, 51, 49, 47, 45, 43, 41, 39, 37, 35, 33, 31, 29, 27, 25, 23, 21, 19, 17, 15, 13, 11, 9, 7, 5), (60, 61, 63, 62), (62, 63, 1, 0)])
me_cylinder_007.use_remesh_preserve_volume = False
me_cylinder_007.use_remesh_preserve_attributes = False
me_cylinder_007.use_mirror_vertex_groups = False
me_cylinder_007.update()
me_cylinder_008 = bpy.data.meshes.new('Cylinder.008')
me_cylinder_008.from_pydata([(-4.688e-08, 1.395, 0.3475), (0.0, 1.0, 1.0), (0.2721, 1.368, 0.3475), (0.1951, 0.9808, 1.0), (0.5338, 1.289, 0.3475), (0.3827, 0.9239, 1.0), (0.7749, 1.16, 0.3475), (0.5556, 0.8315, 1.0), (0.9863, 0.9863, 0.3475), (0.7071, 0.7071, 1.0), (1.16, 0.7749, 0.3475), (0.8315, 0.5556, 1.0), (1.289, 0.5338, 0.3475), (0.9239, 0.3827, 1.0), (1.368, 0.2721, 0.3475), (0.9808, 0.1951, 1.0), (1.395, -7.208e-09, 0.3475), (1.0, 7.55e-08, 1.0), (1.368, -0.2721, 0.3475), (0.9808, -0.1951, 1.0), (1.289, -0.5338, 0.3475), (0.9239, -0.3827, 1.0), (1.16, -0.7749, 0.3475), (0.8315, -0.5556, 1.0), (0.9863, -0.9863, 0.3475), (0.7071, -0.7071, 1.0), (0.7749, -1.16, 0.3475), (0.5556, -0.8315, 1.0), (0.5338, -1.289, 0.3475), (0.3827, -0.9239, 1.0), (0.2721, -1.368, 0.3475), (0.1951, -0.9808, 1.0), (-5.014e-07, -1.395, 0.3475), (-3.258e-07, -1.0, 1.0), (-0.2721, -1.368, 0.3475), (-0.1951, -0.9808, 1.0), (-0.5338, -1.289, 0.3475), (-0.3827, -0.9239, 1.0), (-0.7749, -1.16, 0.3475), (-0.5556, -0.8315, 1.0), (-0.9863, -0.9863, 0.3475), (-0.7071, -0.7071, 1.0), (-1.16, -0.7749, 0.3475), (-0.8315, -0.5556, 1.0), (-1.289, -0.5338, 0.3475), (-0.9239, -0.3827, 1.0), (-1.368, -0.2721, 0.3475), (-0.9808, -0.1951, 1.0), (-1.395, 1.234e-06, 0.3475), (-1.0, 9.656e-07, 1.0), (-1.368, 0.2721, 0.3475), (-0.9808, 0.1951, 1.0), (-1.289, 0.5338, 0.3475), (-0.9239, 0.3827, 1.0), (-1.16, 0.7749, 0.3475), (-0.8315, 0.5556, 1.0), (-0.9863, 0.9863, 0.3475), (-0.7071, 0.7071, 1.0), (-0.7749, 1.16, 0.3475), (-0.5556, 0.8315, 1.0), (-0.5338, 1.289, 0.3475), (-0.3827, 0.9239, 1.0), (-0.2721, 1.368, 0.3475), (-0.1951, 0.9808, 1.0)], [], [(0, 1, 3, 2), (2, 3, 5, 4), (4, 5, 7, 6), (6, 7, 9, 8), (8, 9, 11, 10), (10, 11, 13, 12), (12, 13, 15, 14), (14, 15, 17, 16), (16, 17, 19, 18), (18, 19, 21, 20), (20, 21, 23, 22), (22, 23, 25, 24), (24, 25, 27, 26), (26, 27, 29, 28), (28, 29, 31, 30), (30, 31, 33, 32), (32, 33, 35, 34), (34, 35, 37, 36), (36, 37, 39, 38), (38, 39, 41, 40), (40, 41, 43, 42), (42, 43, 45, 44), (44, 45, 47, 46), (46, 47, 49, 48), (48, 49, 51, 50), (50, 51, 53, 52), (52, 53, 55, 54), (54, 55, 57, 56), (56, 57, 59, 58), (58, 59, 61, 60), (3, 1, 63, 61, 59, 57, 55, 53, 51, 49, 47, 45, 43, 41, 39, 37, 35, 33, 31, 29, 27, 25, 23, 21, 19, 17, 15, 13, 11, 9, 7, 5), (60, 61, 63, 62), (62, 63, 1, 0)])
me_cylinder_008.use_remesh_preserve_volume = False
me_cylinder_008.use_remesh_preserve_attributes = False
me_cylinder_008.use_mirror_vertex_groups = False
me_cylinder_008.update()

# ---- objects
ob_cube_001 = bpy.data.objects.new('Cube.001', me_cube)
ob_cylinder_002 = bpy.data.objects.new('Cylinder.002', me_cylinder_002)
ob_cylinder_001 = bpy.data.objects.new('Cylinder.001', me_cylinder_001)
ob_cylinder = bpy.data.objects.new('Cylinder', me_cylinder)
ob_cube = bpy.data.objects.new('Cube', me_cube_001)
ob_lamp = bpy.data.objects.new('Lamp', light_lamp)
ob_camera = bpy.data.objects.new('Camera', cam_camera)
ob_cylinder_003 = bpy.data.objects.new('Cylinder.003', me_cylinder_003)
ob_cylinder_004 = bpy.data.objects.new('Cylinder.004', me_cylinder_004)
ob_cylinder_005 = bpy.data.objects.new('Cylinder.005', me_cylinder_005)
ob_cylinder_006 = bpy.data.objects.new('Cylinder.006', me_cylinder_006)
ob_cylinder_007 = bpy.data.objects.new('Cylinder.007', me_cylinder_007)
ob_cylinder_008 = bpy.data.objects.new('Cylinder.008', me_cylinder_008)
ob_empty_002 = bpy.data.objects.new('Empty.002', None)
ob_empty_001 = bpy.data.objects.new('Empty.001', None)
ob_empty = bpy.data.objects.new('Empty', None)

# ---- transforms, parenting, visibility, modifiers, constraints
ob_cube_001.location = (-0.001755, -0.1681, 0.9586)
ob_cube_001.scale = (0.3283, 0.03308, 0.03308)
ob_cube_001.lineart.crease_threshold = 0.0
ob_cylinder_002.location = (-0.4338, -0.5994, 0.9675)
ob_cylinder_002.scale = (0.06802, 0.06802, 0.06802)
ob_cylinder_002.lineart.crease_threshold = 0.0
ob_cylinder_001.location = (-0.4299, -0.2458, 0.9675)
ob_cylinder_001.scale = (0.06802, 0.06802, 0.06802)
ob_cylinder_001.lineart.crease_threshold = 0.0
ob_cylinder.location = (-0.4299, -0.7734, 0.9675)
ob_cylinder.scale = (0.06802, 0.06802, 0.06802)
ob_cylinder.lineart.crease_threshold = 0.0
ob_cube.location = (0.0, 0.0, 0.0)
ob_cube.lineart.crease_threshold = 0.0
ob_cube.use_mesh_mirror_x = True
ob_lamp.location = (4.076, 1.005, 5.904)
ob_lamp.rotation_euler = (0.6503, 0.05522, 1.866)
ob_lamp.lock_rotations_4d = False
ob_lamp.empty_display_type = 'ARROWS'
ob_lamp.color = (0.0, 0.0, 0.0, 0.0)
ob_lamp.lineart.crease_threshold = 0.0
ob_camera.location = (7.481, -6.508, 5.344)
ob_camera.rotation_euler = (1.109, 0.0, 0.8149)
ob_camera.lock_rotations_4d = False
ob_camera.empty_display_type = 'ARROWS'
ob_camera.color = (0.0, 0.0, 0.0, 0.0)
ob_camera.display_type = 'WIRE'
ob_camera.lineart.crease_threshold = 0.0
ob_cylinder_003.location = (-0.4338, -0.4156, 0.9675)
ob_cylinder_003.scale = (0.06802, 0.06802, 0.06802)
ob_cylinder_003.lineart.crease_threshold = 0.0
ob_cylinder_004.location = (0.4291, -0.7734, 0.9675)
ob_cylinder_004.scale = (0.06802, 0.06802, 0.06802)
ob_cylinder_004.lineart.crease_threshold = 0.0
ob_cylinder_005.location = (0.4291, -0.2458, 0.9675)
ob_cylinder_005.scale = (0.06802, 0.06802, 0.06802)
ob_cylinder_005.lineart.crease_threshold = 0.0
ob_cylinder_006.location = (0.4252, -0.5994, 0.9675)
ob_cylinder_006.scale = (0.06802, 0.06802, 0.06802)
ob_cylinder_006.lineart.crease_threshold = 0.0
ob_cylinder_007.location = (0.4252, -0.4156, 0.9675)
ob_cylinder_007.scale = (0.06802, 0.06802, 0.06802)
ob_cylinder_007.lineart.crease_threshold = 0.0
ob_cylinder_008.location = (0.001586, -0.1595, 0.8324)
ob_cylinder_008.scale = (0.1712, 0.1712, 0.1712)
ob_cylinder_008.lineart.crease_threshold = 0.0
ob_empty_002.location = (-1.122, 13.18, -0.2582)
ob_empty_002.rotation_euler = (1.571, 0.0, 0.0)
ob_empty_002.scale = (4.954, 4.954, 4.954)
ob_empty_002.empty_display_type = 'IMAGE'
ob_empty_002.empty_image_offset = (0.0, 0.0)
ob_empty_002.lineart.crease_threshold = 0.0
ob_empty_001.location = (-17.44, -1.249, -3.734)
ob_empty_001.rotation_euler = (-1.571, 3.142, -1.571)
ob_empty_001.scale = (4.921, 4.921, 4.921)
ob_empty_001.empty_display_type = 'IMAGE'
ob_empty_001.empty_image_offset = (0.0, 0.0)
ob_empty_001.lineart.crease_threshold = 0.0
ob_empty.location = (2.544, -1.278, -6.739)
ob_empty.rotation_euler = (0.0, 0.0, 1.571)
ob_empty.scale = (4.927, 4.927, 4.927)
ob_empty.empty_display_type = 'IMAGE'
ob_empty.empty_image_offset = (0.0, 0.0)
ob_empty.lineart.crease_threshold = 0.0

# ---- collection membership
col_collection_1.objects.link(ob_cube_001)
col_collection_1.objects.link(ob_cylinder_002)
col_collection_1.objects.link(ob_cylinder_001)
col_collection_1.objects.link(ob_cylinder)
col_collection_1.objects.link(ob_cube)
col_collection_1.objects.link(ob_lamp)
col_collection_1.objects.link(ob_camera)
col_collection_1.objects.link(ob_cylinder_003)
col_collection_1.objects.link(ob_cylinder_004)
col_collection_1.objects.link(ob_cylinder_005)
col_collection_1.objects.link(ob_cylinder_006)
col_collection_1.objects.link(ob_cylinder_007)
col_collection_1.objects.link(ob_cylinder_008)
col_collection_2.objects.link(ob_empty_002)
col_collection_2.objects.link(ob_empty_001)
col_collection_2.objects.link(ob_empty)

# ---- scene / render settings (as saved in the file)
scene.camera = ob_camera
scene.frame_start = 1; scene.frame_end = 250; scene.frame_set(1)
scene.render.engine = 'BLENDER_EEVEE_NEXT'
scene.render.resolution_percentage = 50
scene.render.dither_intensity = 0.0
scene.cycles.use_denoising = False
scene.cycles.samples = 128
scene.cycles.sampling_pattern = 'TABULATED_SOBOL'
scene.cycles.light_sampling_threshold = 0.0
scene.cycles.use_adaptive_sampling = False
scene.cycles.use_light_tree = False
scene.cycles.blur_glossy = 0.0
scene.cycles.sample_clamp_indirect = 0.0
scene.view_settings.view_transform = 'Standard'
bpy.context.view_layer.update()
